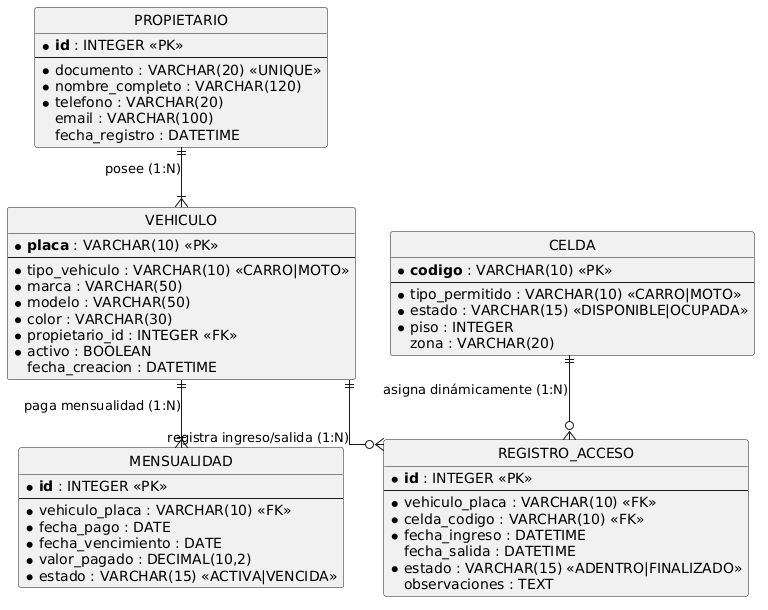

The diagram above was rendered by PlantUML. Its source (embedded in the PNG):
@startuml Diagrama_MER_AutosColombia
hide circle
skinparam linetype ortho

entity "PROPIETARIO" as prop {
    * **id** : INTEGER <<PK>>
    --
    * documento : VARCHAR(20) <<UNIQUE>>
    * nombre_completo : VARCHAR(120)
    * telefono : VARCHAR(20)
    email : VARCHAR(100)
    fecha_registro : DATETIME
}

entity "VEHICULO" as veh {
    * **placa** : VARCHAR(10) <<PK>>
    --
    * tipo_vehiculo : VARCHAR(10) <<CARRO|MOTO>>
    * marca : VARCHAR(50)
    * modelo : VARCHAR(50)
    * color : VARCHAR(30)
    * propietario_id : INTEGER <<FK>>
    * activo : BOOLEAN
    fecha_creacion : DATETIME
}

entity "MENSUALIDAD" as mens {
    * **id** : INTEGER <<PK>>
    --
    * vehiculo_placa : VARCHAR(10) <<FK>>
    * fecha_pago : DATE
    * fecha_vencimiento : DATE
    * valor_pagado : DECIMAL(10,2)
    * estado : VARCHAR(15) <<ACTIVA|VENCIDA>>
}

entity "CELDA" as celda {
    * **codigo** : VARCHAR(10) <<PK>>
    --
    * tipo_permitido : VARCHAR(10) <<CARRO|MOTO>>
    * estado : VARCHAR(15) <<DISPONIBLE|OCUPADA>>
    * piso : INTEGER
    zona : VARCHAR(20)
}

entity "REGISTRO_ACCESO" as reg {
    * **id** : INTEGER <<PK>>
    --
    * vehiculo_placa : VARCHAR(10) <<FK>>
    * celda_codigo : VARCHAR(10) <<FK>>
    * fecha_ingreso : DATETIME
    fecha_salida : DATETIME
    * estado : VARCHAR(15) <<ADENTRO|FINALIZADO>>
    observaciones : TEXT
}

prop ||--|{ veh : "posee (1:N)"
veh ||--|{ mens : "paga mensualidad (1:N)"
veh ||--o{ reg : "registra ingreso/salida (1:N)"
celda ||--o{ reg : "asigna dinámicamente (1:N)"
@enduml